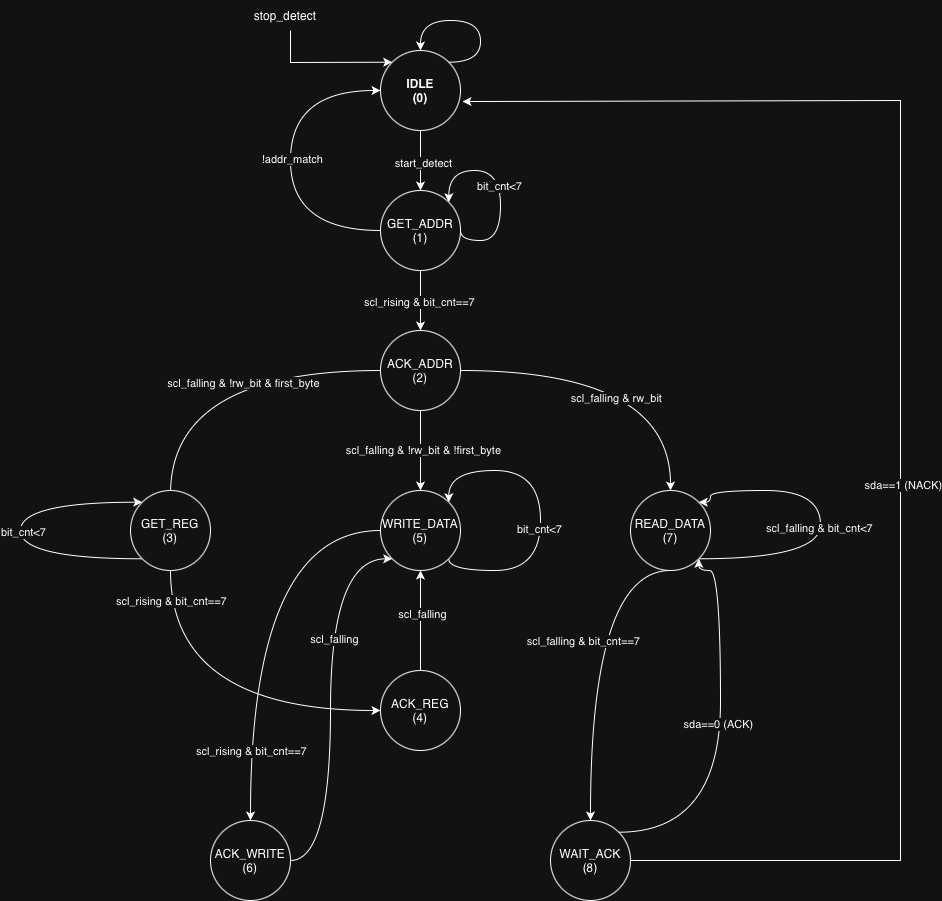

The diagram above was exported from draw.io. Its source (the exported page's mxGraphModel, read from the mxfile embedded in the PNG):
<mxGraphModel dx="1348" dy="897" grid="1" gridSize="10" guides="1" tooltips="1" connect="1" arrows="1" fold="1" page="1" pageScale="1" pageWidth="1100" pageHeight="850" math="0" shadow="0">
  <root>
    <mxCell id="0" />
    <mxCell id="1" parent="0" />
    <mxCell id="YjeDnEPzGHWqGz5-q5tm-7" edge="1" parent="1" source="YjeDnEPzGHWqGz5-q5tm-1" style="edgeStyle=orthogonalEdgeStyle;rounded=0;orthogonalLoop=1;jettySize=auto;html=1;">
      <mxGeometry relative="1" as="geometry">
        <mxPoint x="550" y="200" as="targetPoint" />
      </mxGeometry>
    </mxCell>
    <mxCell id="YjeDnEPzGHWqGz5-q5tm-9" connectable="0" parent="YjeDnEPzGHWqGz5-q5tm-7" style="edgeLabel;html=1;align=center;verticalAlign=middle;resizable=0;points=[];" value="start_detect" vertex="1">
      <mxGeometry relative="1" x="0.0667" y="2" as="geometry">
        <mxPoint as="offset" />
      </mxGeometry>
    </mxCell>
    <mxCell id="YjeDnEPzGHWqGz5-q5tm-1" parent="1" style="ellipse;whiteSpace=wrap;html=1;aspect=fixed;fontStyle=1" value="IDLE&lt;div&gt;(0)&lt;/div&gt;" vertex="1">
      <mxGeometry height="80" width="80" x="510" y="60" as="geometry" />
    </mxCell>
    <mxCell id="YjeDnEPzGHWqGz5-q5tm-5" edge="1" parent="1" source="YjeDnEPzGHWqGz5-q5tm-1" style="edgeStyle=orthogonalEdgeStyle;rounded=0;orthogonalLoop=1;jettySize=auto;html=1;exitX=1;exitY=0;exitDx=0;exitDy=0;entryX=0.5;entryY=0;entryDx=0;entryDy=0;curved=1;" target="YjeDnEPzGHWqGz5-q5tm-1">
      <mxGeometry relative="1" as="geometry">
        <Array as="points">
          <mxPoint x="610" y="72" />
          <mxPoint x="610" y="30" />
          <mxPoint x="550" y="30" />
        </Array>
      </mxGeometry>
    </mxCell>
    <mxCell id="YjeDnEPzGHWqGz5-q5tm-12" edge="1" parent="1" source="YjeDnEPzGHWqGz5-q5tm-11" style="edgeStyle=orthogonalEdgeStyle;rounded=0;orthogonalLoop=1;jettySize=auto;html=1;entryX=0;entryY=0.5;entryDx=0;entryDy=0;curved=1;" target="YjeDnEPzGHWqGz5-q5tm-1">
      <mxGeometry relative="1" as="geometry">
        <Array as="points">
          <mxPoint x="420" y="240" />
          <mxPoint x="420" y="100" />
        </Array>
      </mxGeometry>
    </mxCell>
    <mxCell id="YjeDnEPzGHWqGz5-q5tm-13" connectable="0" parent="YjeDnEPzGHWqGz5-q5tm-12" style="edgeLabel;html=1;align=center;verticalAlign=middle;resizable=0;points=[];" value="!addr_match" vertex="1">
      <mxGeometry relative="1" x="0.0125" y="-1" as="geometry">
        <mxPoint as="offset" />
      </mxGeometry>
    </mxCell>
    <mxCell id="YjeDnEPzGHWqGz5-q5tm-15" edge="1" parent="1" source="YjeDnEPzGHWqGz5-q5tm-11" style="edgeStyle=orthogonalEdgeStyle;rounded=0;orthogonalLoop=1;jettySize=auto;html=1;entryX=0.5;entryY=0;entryDx=0;entryDy=0;" target="YjeDnEPzGHWqGz5-q5tm-14">
      <mxGeometry relative="1" as="geometry" />
    </mxCell>
    <mxCell id="YjeDnEPzGHWqGz5-q5tm-16" connectable="0" parent="YjeDnEPzGHWqGz5-q5tm-15" style="edgeLabel;html=1;align=center;verticalAlign=middle;resizable=0;points=[];" value="scl_rising &amp;amp; bit_cnt==7" vertex="1">
      <mxGeometry relative="1" x="0.0333" y="-2" as="geometry">
        <mxPoint as="offset" />
      </mxGeometry>
    </mxCell>
    <mxCell id="YjeDnEPzGHWqGz5-q5tm-20" edge="1" parent="1" source="YjeDnEPzGHWqGz5-q5tm-11" style="edgeStyle=orthogonalEdgeStyle;rounded=0;orthogonalLoop=1;jettySize=auto;html=1;exitX=1;exitY=0.5;exitDx=0;exitDy=0;curved=1;entryX=1;entryY=0;entryDx=0;entryDy=0;" target="YjeDnEPzGHWqGz5-q5tm-11">
      <mxGeometry relative="1" as="geometry">
        <Array as="points">
          <mxPoint x="590" y="250" />
          <mxPoint x="630" y="250" />
          <mxPoint x="630" y="180" />
          <mxPoint x="578" y="180" />
        </Array>
        <mxPoint x="680" y="210" as="targetPoint" />
      </mxGeometry>
    </mxCell>
    <mxCell id="YjeDnEPzGHWqGz5-q5tm-21" connectable="0" parent="YjeDnEPzGHWqGz5-q5tm-20" style="edgeLabel;html=1;align=center;verticalAlign=middle;resizable=0;points=[];" value="bit_cnt&amp;lt;7" vertex="1">
      <mxGeometry relative="1" x="0.0324" y="2" as="geometry">
        <mxPoint as="offset" />
      </mxGeometry>
    </mxCell>
    <mxCell id="YjeDnEPzGHWqGz5-q5tm-11" parent="1" style="ellipse;whiteSpace=wrap;html=1;aspect=fixed;fontStyle=1" value="&lt;span style=&quot;font-weight: normal;&quot;&gt;GET_ADDR&lt;/span&gt;&lt;div&gt;&lt;span style=&quot;font-weight: normal;&quot;&gt;(1)&lt;/span&gt;&lt;/div&gt;" vertex="1">
      <mxGeometry height="80" width="80" x="510" y="200" as="geometry" />
    </mxCell>
    <mxCell id="YjeDnEPzGHWqGz5-q5tm-25" edge="1" parent="1" source="YjeDnEPzGHWqGz5-q5tm-14" style="edgeStyle=orthogonalEdgeStyle;rounded=0;orthogonalLoop=1;jettySize=auto;html=1;curved=1;exitX=0;exitY=0.5;exitDx=0;exitDy=0;entryX=0.5;entryY=0.125;entryDx=0;entryDy=0;entryPerimeter=0;" target="YjeDnEPzGHWqGz5-q5tm-22">
      <mxGeometry relative="1" as="geometry">
        <mxPoint x="510" y="380" as="sourcePoint" />
      </mxGeometry>
    </mxCell>
    <mxCell id="YjeDnEPzGHWqGz5-q5tm-27" connectable="0" parent="YjeDnEPzGHWqGz5-q5tm-25" style="edgeLabel;html=1;align=center;verticalAlign=middle;resizable=0;points=[];" value="scl_falling &amp;amp; !rw_bit &amp;amp; first_byte" vertex="1">
      <mxGeometry relative="1" x="-0.3254" y="7" as="geometry">
        <mxPoint x="-23" y="5" as="offset" />
      </mxGeometry>
    </mxCell>
    <mxCell id="YjeDnEPzGHWqGz5-q5tm-31" edge="1" parent="1" source="YjeDnEPzGHWqGz5-q5tm-14" style="edgeStyle=orthogonalEdgeStyle;rounded=0;orthogonalLoop=1;jettySize=auto;html=1;entryX=0.5;entryY=0;entryDx=0;entryDy=0;curved=1;" target="YjeDnEPzGHWqGz5-q5tm-29">
      <mxGeometry relative="1" as="geometry" />
    </mxCell>
    <mxCell id="YjeDnEPzGHWqGz5-q5tm-32" connectable="0" parent="YjeDnEPzGHWqGz5-q5tm-31" style="edgeLabel;html=1;align=center;verticalAlign=middle;resizable=0;points=[];" value="scl_falling &amp;amp; rw_bit" vertex="1">
      <mxGeometry relative="1" x="-0.0606" y="-27" as="geometry">
        <mxPoint as="offset" />
      </mxGeometry>
    </mxCell>
    <mxCell id="YjeDnEPzGHWqGz5-q5tm-33" edge="1" parent="1" source="YjeDnEPzGHWqGz5-q5tm-14" style="edgeStyle=orthogonalEdgeStyle;rounded=0;orthogonalLoop=1;jettySize=auto;html=1;" target="YjeDnEPzGHWqGz5-q5tm-23">
      <mxGeometry relative="1" as="geometry">
        <Array as="points">
          <mxPoint x="550" y="460" />
          <mxPoint x="550" y="460" />
        </Array>
      </mxGeometry>
    </mxCell>
    <mxCell id="YjeDnEPzGHWqGz5-q5tm-35" connectable="0" parent="YjeDnEPzGHWqGz5-q5tm-33" style="edgeLabel;html=1;align=center;verticalAlign=middle;resizable=0;points=[];" value="scl_falling &amp;amp; !rw_bit &amp;amp; !first_byte" vertex="1">
      <mxGeometry relative="1" x="-0.025" y="2" as="geometry">
        <mxPoint as="offset" />
      </mxGeometry>
    </mxCell>
    <mxCell id="YjeDnEPzGHWqGz5-q5tm-14" parent="1" style="ellipse;whiteSpace=wrap;html=1;aspect=fixed;fontStyle=1" value="&lt;span style=&quot;font-weight: 400;&quot;&gt;ACK_ADDR&lt;/span&gt;&lt;div&gt;&lt;span style=&quot;font-weight: 400;&quot;&gt;(2)&lt;/span&gt;&lt;/div&gt;" vertex="1">
      <mxGeometry height="80" width="80" x="510" y="340" as="geometry" />
    </mxCell>
    <mxCell id="YjeDnEPzGHWqGz5-q5tm-36" edge="1" parent="1" source="YjeDnEPzGHWqGz5-q5tm-22" style="edgeStyle=orthogonalEdgeStyle;rounded=0;orthogonalLoop=1;jettySize=auto;html=1;entryX=0;entryY=0.5;entryDx=0;entryDy=0;curved=1;exitX=0.5;exitY=1;exitDx=0;exitDy=0;" target="YjeDnEPzGHWqGz5-q5tm-24">
      <mxGeometry relative="1" as="geometry" />
    </mxCell>
    <mxCell id="YjeDnEPzGHWqGz5-q5tm-37" connectable="0" parent="YjeDnEPzGHWqGz5-q5tm-36" style="edgeLabel;html=1;align=center;verticalAlign=middle;resizable=0;points=[];" value="scl_rising &amp;amp; bit_cnt==7" vertex="1">
      <mxGeometry relative="1" x="-0.4629" y="41" as="geometry">
        <mxPoint x="-41" y="-64" as="offset" />
      </mxGeometry>
    </mxCell>
    <mxCell id="YjeDnEPzGHWqGz5-q5tm-38" edge="1" parent="1" source="YjeDnEPzGHWqGz5-q5tm-22" style="edgeStyle=orthogonalEdgeStyle;rounded=0;orthogonalLoop=1;jettySize=auto;html=1;exitX=0;exitY=1;exitDx=0;exitDy=0;curved=1;entryX=0;entryY=0;entryDx=0;entryDy=0;" target="YjeDnEPzGHWqGz5-q5tm-22">
      <mxGeometry relative="1" as="geometry">
        <Array as="points">
          <mxPoint x="150" y="568" />
          <mxPoint x="150" y="512" />
        </Array>
        <mxPoint x="160" y="550" as="targetPoint" />
      </mxGeometry>
    </mxCell>
    <mxCell id="YjeDnEPzGHWqGz5-q5tm-40" connectable="0" parent="YjeDnEPzGHWqGz5-q5tm-38" style="edgeLabel;html=1;align=center;verticalAlign=middle;resizable=0;points=[];" value="bit_cnt&amp;lt;7" vertex="1">
      <mxGeometry relative="1" x="-0.0067" y="-2" as="geometry">
        <mxPoint as="offset" />
      </mxGeometry>
    </mxCell>
    <mxCell id="YjeDnEPzGHWqGz5-q5tm-22" parent="1" style="ellipse;whiteSpace=wrap;html=1;aspect=fixed;fontStyle=1" value="&lt;div&gt;&lt;span style=&quot;font-weight: 400;&quot;&gt;&lt;br&gt;&lt;/span&gt;&lt;/div&gt;&lt;span style=&quot;font-weight: 400;&quot;&gt;GET_REG&lt;/span&gt;&lt;div&gt;&lt;span style=&quot;font-weight: 400;&quot;&gt;(3)&lt;/span&gt;&lt;/div&gt;&lt;div&gt;&lt;div&gt;&lt;br&gt;&lt;/div&gt;&lt;/div&gt;" vertex="1">
      <mxGeometry height="80" width="80" x="260" y="500" as="geometry" />
    </mxCell>
    <mxCell id="YjeDnEPzGHWqGz5-q5tm-43" edge="1" parent="1" source="YjeDnEPzGHWqGz5-q5tm-23" style="edgeStyle=orthogonalEdgeStyle;rounded=0;orthogonalLoop=1;jettySize=auto;html=1;curved=1;entryX=0.5;entryY=0;entryDx=0;entryDy=0;" target="YjeDnEPzGHWqGz5-q5tm-28">
      <mxGeometry relative="1" as="geometry">
        <Array as="points">
          <mxPoint x="380" y="540" />
        </Array>
      </mxGeometry>
    </mxCell>
    <mxCell id="YjeDnEPzGHWqGz5-q5tm-44" connectable="0" parent="YjeDnEPzGHWqGz5-q5tm-43" style="edgeLabel;html=1;align=center;verticalAlign=middle;resizable=0;points=[];" value="scl_rising &amp;amp; bit_cnt==7" vertex="1">
      <mxGeometry relative="1" x="-0.1143" y="39" as="geometry">
        <mxPoint x="-39" y="164" as="offset" />
      </mxGeometry>
    </mxCell>
    <mxCell id="YjeDnEPzGHWqGz5-q5tm-47" edge="1" parent="1" source="YjeDnEPzGHWqGz5-q5tm-23" style="edgeStyle=orthogonalEdgeStyle;rounded=0;orthogonalLoop=1;jettySize=auto;html=1;curved=1;entryX=1;entryY=0;entryDx=0;entryDy=0;exitX=1;exitY=1;exitDx=0;exitDy=0;" target="YjeDnEPzGHWqGz5-q5tm-23">
      <mxGeometry relative="1" as="geometry">
        <Array as="points">
          <mxPoint x="578" y="580" />
          <mxPoint x="670" y="580" />
          <mxPoint x="670" y="480" />
          <mxPoint x="578" y="480" />
        </Array>
        <mxPoint x="650" y="530" as="targetPoint" />
      </mxGeometry>
    </mxCell>
    <mxCell id="YjeDnEPzGHWqGz5-q5tm-48" connectable="0" parent="YjeDnEPzGHWqGz5-q5tm-47" style="edgeLabel;html=1;align=center;verticalAlign=middle;resizable=0;points=[];" value="bit_cnt&amp;lt;7" vertex="1">
      <mxGeometry relative="1" x="-0.1101" y="2" as="geometry">
        <mxPoint as="offset" />
      </mxGeometry>
    </mxCell>
    <mxCell id="YjeDnEPzGHWqGz5-q5tm-23" parent="1" style="ellipse;whiteSpace=wrap;html=1;aspect=fixed;fontStyle=1" value="&lt;span style=&quot;font-weight: 400;&quot;&gt;WRITE_DATA&lt;/span&gt;&lt;div&gt;&lt;span style=&quot;font-weight: 400;&quot;&gt;(5)&lt;/span&gt;&lt;/div&gt;" vertex="1">
      <mxGeometry height="80" width="80" x="510" y="500" as="geometry" />
    </mxCell>
    <mxCell id="YjeDnEPzGHWqGz5-q5tm-41" edge="1" parent="1" source="YjeDnEPzGHWqGz5-q5tm-24" style="edgeStyle=orthogonalEdgeStyle;rounded=0;orthogonalLoop=1;jettySize=auto;html=1;entryX=0.5;entryY=1;entryDx=0;entryDy=0;" target="YjeDnEPzGHWqGz5-q5tm-23">
      <mxGeometry relative="1" as="geometry" />
    </mxCell>
    <mxCell id="YjeDnEPzGHWqGz5-q5tm-42" connectable="0" parent="YjeDnEPzGHWqGz5-q5tm-41" style="edgeLabel;html=1;align=center;verticalAlign=middle;resizable=0;points=[];" value="scl_falling" vertex="1">
      <mxGeometry relative="1" x="0.14" y="-1" as="geometry">
        <mxPoint as="offset" />
      </mxGeometry>
    </mxCell>
    <mxCell id="YjeDnEPzGHWqGz5-q5tm-24" parent="1" style="ellipse;whiteSpace=wrap;html=1;aspect=fixed;fontStyle=1" value="&lt;span style=&quot;font-weight: 400;&quot;&gt;ACK_REG&lt;/span&gt;&lt;div&gt;&lt;span style=&quot;font-weight: 400;&quot;&gt;(4)&lt;/span&gt;&lt;/div&gt;" vertex="1">
      <mxGeometry height="80" width="80" x="510" y="680" as="geometry" />
    </mxCell>
    <mxCell id="YjeDnEPzGHWqGz5-q5tm-49" edge="1" parent="1" source="YjeDnEPzGHWqGz5-q5tm-28" style="edgeStyle=orthogonalEdgeStyle;rounded=0;orthogonalLoop=1;jettySize=auto;html=1;curved=1;entryX=0;entryY=1;entryDx=0;entryDy=0;" target="YjeDnEPzGHWqGz5-q5tm-23">
      <mxGeometry relative="1" as="geometry">
        <Array as="points">
          <mxPoint x="460" y="870" />
          <mxPoint x="460" y="568" />
        </Array>
        <mxPoint x="450" y="780" as="targetPoint" />
      </mxGeometry>
    </mxCell>
    <mxCell id="YjeDnEPzGHWqGz5-q5tm-50" connectable="0" parent="YjeDnEPzGHWqGz5-q5tm-49" style="edgeLabel;html=1;align=center;verticalAlign=middle;resizable=0;points=[];" value="scl_falling" vertex="1">
      <mxGeometry relative="1" x="0.2989" y="-3" as="geometry">
        <mxPoint as="offset" />
      </mxGeometry>
    </mxCell>
    <mxCell id="YjeDnEPzGHWqGz5-q5tm-28" parent="1" style="ellipse;whiteSpace=wrap;html=1;aspect=fixed;fontStyle=1" value="&lt;span style=&quot;font-weight: 400;&quot;&gt;ACK_WRITE&lt;/span&gt;&lt;div&gt;&lt;span style=&quot;font-weight: 400;&quot;&gt;(6)&lt;/span&gt;&lt;/div&gt;" vertex="1">
      <mxGeometry height="80" width="80" x="340" y="830" as="geometry" />
    </mxCell>
    <mxCell id="YjeDnEPzGHWqGz5-q5tm-52" edge="1" parent="1" source="YjeDnEPzGHWqGz5-q5tm-29" style="edgeStyle=orthogonalEdgeStyle;rounded=0;orthogonalLoop=1;jettySize=auto;html=1;curved=1;" target="YjeDnEPzGHWqGz5-q5tm-30">
      <mxGeometry relative="1" as="geometry">
        <Array as="points">
          <mxPoint x="720" y="580" />
        </Array>
      </mxGeometry>
    </mxCell>
    <mxCell id="YjeDnEPzGHWqGz5-q5tm-53" connectable="0" parent="YjeDnEPzGHWqGz5-q5tm-52" style="edgeLabel;html=1;align=center;verticalAlign=middle;resizable=0;points=[];" value="scl_falling &amp;amp; bit_cnt==7" vertex="1">
      <mxGeometry relative="1" x="-0.0909" y="-8" as="geometry">
        <mxPoint as="offset" />
      </mxGeometry>
    </mxCell>
    <mxCell id="YjeDnEPzGHWqGz5-q5tm-54" edge="1" parent="1" source="YjeDnEPzGHWqGz5-q5tm-29" style="edgeStyle=orthogonalEdgeStyle;rounded=0;orthogonalLoop=1;jettySize=auto;html=1;exitX=1;exitY=1;exitDx=0;exitDy=0;curved=1;entryX=1;entryY=0;entryDx=0;entryDy=0;" target="YjeDnEPzGHWqGz5-q5tm-29">
      <mxGeometry relative="1" as="geometry">
        <Array as="points">
          <mxPoint x="950" y="568" />
          <mxPoint x="950" y="500" />
          <mxPoint x="840" y="500" />
          <mxPoint x="840" y="512" />
        </Array>
        <mxPoint x="960" y="520" as="targetPoint" />
      </mxGeometry>
    </mxCell>
    <mxCell id="YjeDnEPzGHWqGz5-q5tm-55" connectable="0" parent="YjeDnEPzGHWqGz5-q5tm-54" style="edgeLabel;html=1;align=center;verticalAlign=middle;resizable=0;points=[];" value="scl_falling &amp;amp; bit_cnt&amp;lt;7" vertex="1">
      <mxGeometry relative="1" x="-0.0538" y="2" as="geometry">
        <mxPoint as="offset" />
      </mxGeometry>
    </mxCell>
    <mxCell id="YjeDnEPzGHWqGz5-q5tm-29" parent="1" style="ellipse;whiteSpace=wrap;html=1;aspect=fixed;fontStyle=1" value="&lt;span style=&quot;font-weight: 400;&quot;&gt;READ_DATA&lt;/span&gt;&lt;div&gt;&lt;span style=&quot;font-weight: 400;&quot;&gt;(7)&lt;/span&gt;&lt;/div&gt;" vertex="1">
      <mxGeometry height="80" width="80" x="760" y="500" as="geometry" />
    </mxCell>
    <mxCell id="YjeDnEPzGHWqGz5-q5tm-56" edge="1" parent="1" source="YjeDnEPzGHWqGz5-q5tm-30" style="edgeStyle=orthogonalEdgeStyle;rounded=0;orthogonalLoop=1;jettySize=auto;html=1;entryX=1.025;entryY=0.638;entryDx=0;entryDy=0;entryPerimeter=0;" target="YjeDnEPzGHWqGz5-q5tm-1">
      <mxGeometry relative="1" as="geometry">
        <Array as="points">
          <mxPoint x="1030" y="870" />
          <mxPoint x="1030" y="110" />
        </Array>
        <mxPoint x="1020" y="110" as="targetPoint" />
      </mxGeometry>
    </mxCell>
    <mxCell id="YjeDnEPzGHWqGz5-q5tm-57" connectable="0" parent="YjeDnEPzGHWqGz5-q5tm-56" style="edgeLabel;html=1;align=center;verticalAlign=middle;resizable=0;points=[];" value="sda==1 (NACK)" vertex="1">
      <mxGeometry relative="1" x="-0.1199" y="-2" as="geometry">
        <mxPoint as="offset" />
      </mxGeometry>
    </mxCell>
    <mxCell id="YjeDnEPzGHWqGz5-q5tm-59" edge="1" parent="1" source="YjeDnEPzGHWqGz5-q5tm-30" style="edgeStyle=orthogonalEdgeStyle;rounded=0;orthogonalLoop=1;jettySize=auto;html=1;exitX=1;exitY=0;exitDx=0;exitDy=0;curved=1;entryX=1;entryY=1;entryDx=0;entryDy=0;" target="YjeDnEPzGHWqGz5-q5tm-29">
      <mxGeometry relative="1" as="geometry">
        <Array as="points">
          <mxPoint x="850" y="842" />
          <mxPoint x="850" y="580" />
          <mxPoint x="828" y="580" />
        </Array>
        <mxPoint x="800" y="580" as="targetPoint" />
      </mxGeometry>
    </mxCell>
    <mxCell id="YjeDnEPzGHWqGz5-q5tm-60" connectable="0" parent="YjeDnEPzGHWqGz5-q5tm-59" style="edgeLabel;html=1;align=center;verticalAlign=middle;resizable=0;points=[];" value="sda==0 (ACK)" vertex="1">
      <mxGeometry relative="1" x="0.0605" y="3" as="geometry">
        <mxPoint as="offset" />
      </mxGeometry>
    </mxCell>
    <mxCell id="YjeDnEPzGHWqGz5-q5tm-30" parent="1" style="ellipse;whiteSpace=wrap;html=1;aspect=fixed;fontStyle=1" value="&lt;span style=&quot;font-weight: 400;&quot;&gt;WAIT_ACK&lt;/span&gt;&lt;div&gt;&lt;span style=&quot;font-weight: 400;&quot;&gt;(8)&lt;/span&gt;&lt;/div&gt;" vertex="1">
      <mxGeometry height="80" width="80" x="680" y="830" as="geometry" />
    </mxCell>
    <mxCell id="YjeDnEPzGHWqGz5-q5tm-62" edge="1" parent="1" style="endArrow=classic;html=1;rounded=0;entryX=0;entryY=0;entryDx=0;entryDy=0;" target="YjeDnEPzGHWqGz5-q5tm-1" value="">
      <mxGeometry height="50" relative="1" width="50" as="geometry">
        <Array as="points">
          <mxPoint x="420" y="72" />
        </Array>
        <mxPoint x="420" y="40" as="sourcePoint" />
        <mxPoint x="280" y="80" as="targetPoint" />
      </mxGeometry>
    </mxCell>
    <mxCell id="YjeDnEPzGHWqGz5-q5tm-63" parent="1" style="text;html=1;whiteSpace=wrap;strokeColor=none;fillColor=none;align=center;verticalAlign=middle;rounded=0;autosize=1;resizable=0;" value="stop_detect" vertex="1">
      <mxGeometry height="30" width="90" x="370" y="10" as="geometry" />
    </mxCell>
  </root>
</mxGraphModel>